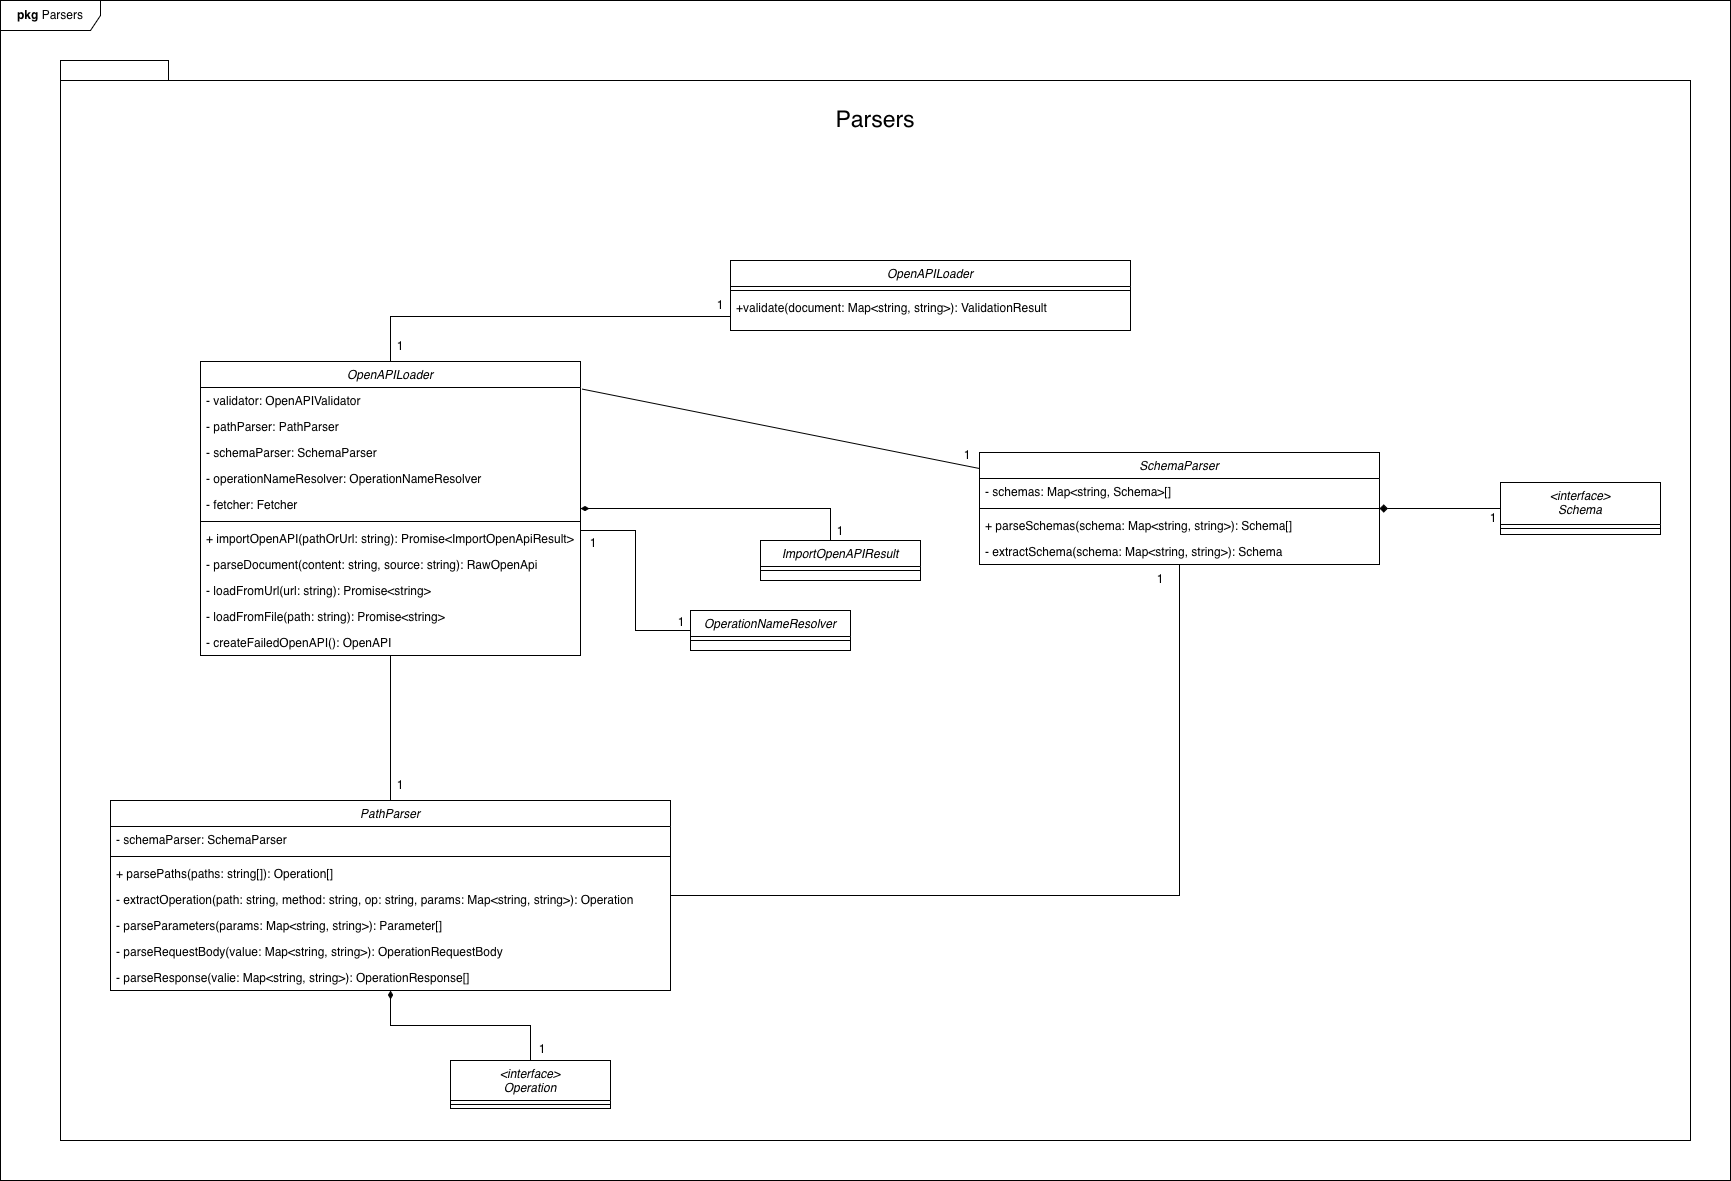

The diagram above was exported from draw.io. Its source (the exported page's mxGraphModel, read from the mxfile embedded in the PNG):
<mxGraphModel dx="-2096" dy="866" grid="1" gridSize="10" guides="1" tooltips="1" connect="1" arrows="1" fold="1" page="1" pageScale="1" pageWidth="827" pageHeight="1169" math="0" shadow="0">
  <root>
    <mxCell id="WIyWlLk6GJQsqaUBKTNV-0" />
    <mxCell id="WIyWlLk6GJQsqaUBKTNV-1" parent="WIyWlLk6GJQsqaUBKTNV-0" />
    <mxCell id="Sss1KsNMbank64jMQI4m-195" parent="WIyWlLk6GJQsqaUBKTNV-1" style="shape=folder;fontStyle=1;spacingTop=10;tabWidth=50;tabHeight=20;tabPosition=left;html=1;whiteSpace=wrap;" value="" vertex="1">
      <mxGeometry height="1080" width="1630" x="4870" y="850" as="geometry" />
    </mxCell>
    <mxCell id="Sss1KsNMbank64jMQI4m-156" edge="1" parent="WIyWlLk6GJQsqaUBKTNV-1" source="Sss1KsNMbank64jMQI4m-2" style="edgeStyle=orthogonalEdgeStyle;rounded=0;orthogonalLoop=1;jettySize=auto;html=1;endArrow=none;endFill=0;" target="Sss1KsNMbank64jMQI4m-151">
      <mxGeometry relative="1" as="geometry">
        <Array as="points">
          <mxPoint x="5200" y="1106" />
        </Array>
      </mxGeometry>
    </mxCell>
    <mxCell id="Sss1KsNMbank64jMQI4m-163" edge="1" parent="WIyWlLk6GJQsqaUBKTNV-1" source="Sss1KsNMbank64jMQI4m-2" style="edgeStyle=orthogonalEdgeStyle;rounded=0;orthogonalLoop=1;jettySize=auto;html=1;endArrow=none;endFill=0;startArrow=diamondThin;startFill=1;" target="Sss1KsNMbank64jMQI4m-160">
      <mxGeometry relative="1" as="geometry">
        <Array as="points">
          <mxPoint x="5640" y="1298" />
        </Array>
      </mxGeometry>
    </mxCell>
    <mxCell id="Sss1KsNMbank64jMQI4m-170" edge="1" parent="WIyWlLk6GJQsqaUBKTNV-1" source="Sss1KsNMbank64jMQI4m-2" style="edgeStyle=orthogonalEdgeStyle;rounded=0;orthogonalLoop=1;jettySize=auto;html=1;endArrow=none;endFill=0;" target="Sss1KsNMbank64jMQI4m-168">
      <mxGeometry relative="1" as="geometry">
        <Array as="points">
          <mxPoint x="5445" y="1320" />
          <mxPoint x="5445" y="1420" />
        </Array>
      </mxGeometry>
    </mxCell>
    <mxCell id="Sss1KsNMbank64jMQI4m-2" parent="WIyWlLk6GJQsqaUBKTNV-1" style="swimlane;fontStyle=2;align=center;verticalAlign=top;childLayout=stackLayout;horizontal=1;startSize=26;horizontalStack=0;resizeParent=1;resizeLast=0;collapsible=1;marginBottom=0;rounded=0;shadow=0;strokeWidth=1;" value="OpenAPILoader" vertex="1">
      <mxGeometry height="294" width="380" x="5010" y="1151" as="geometry">
        <mxRectangle height="26" width="160" x="230" y="140" as="alternateBounds" />
      </mxGeometry>
    </mxCell>
    <mxCell id="Sss1KsNMbank64jMQI4m-3" parent="Sss1KsNMbank64jMQI4m-2" style="text;align=left;verticalAlign=top;spacingLeft=4;spacingRight=4;overflow=hidden;rotatable=0;points=[[0,0.5],[1,0.5]];portConstraint=eastwest;rounded=0;shadow=0;html=0;" value="- validator: OpenAPIValidator" vertex="1">
      <mxGeometry height="26" width="380" y="26" as="geometry" />
    </mxCell>
    <mxCell id="Sss1KsNMbank64jMQI4m-4" parent="Sss1KsNMbank64jMQI4m-2" style="text;align=left;verticalAlign=top;spacingLeft=4;spacingRight=4;overflow=hidden;rotatable=0;points=[[0,0.5],[1,0.5]];portConstraint=eastwest;rounded=0;shadow=0;html=0;" value="- pathParser: PathParser" vertex="1">
      <mxGeometry height="26" width="380" y="52" as="geometry" />
    </mxCell>
    <mxCell id="Sss1KsNMbank64jMQI4m-142" parent="Sss1KsNMbank64jMQI4m-2" style="text;align=left;verticalAlign=top;spacingLeft=4;spacingRight=4;overflow=hidden;rotatable=0;points=[[0,0.5],[1,0.5]];portConstraint=eastwest;rounded=0;shadow=0;html=0;" value="- schemaParser: SchemaParser" vertex="1">
      <mxGeometry height="26" width="380" y="78" as="geometry" />
    </mxCell>
    <mxCell id="Sss1KsNMbank64jMQI4m-141" parent="Sss1KsNMbank64jMQI4m-2" style="text;align=left;verticalAlign=top;spacingLeft=4;spacingRight=4;overflow=hidden;rotatable=0;points=[[0,0.5],[1,0.5]];portConstraint=eastwest;rounded=0;shadow=0;html=0;" value="- operationNameResolver: OperationNameResolver " vertex="1">
      <mxGeometry height="26" width="380" y="104" as="geometry" />
    </mxCell>
    <mxCell id="Sss1KsNMbank64jMQI4m-140" parent="Sss1KsNMbank64jMQI4m-2" style="text;align=left;verticalAlign=top;spacingLeft=4;spacingRight=4;overflow=hidden;rotatable=0;points=[[0,0.5],[1,0.5]];portConstraint=eastwest;rounded=0;shadow=0;html=0;" value="- fetcher: Fetcher" vertex="1">
      <mxGeometry height="26" width="380" y="130" as="geometry" />
    </mxCell>
    <mxCell id="Sss1KsNMbank64jMQI4m-5" parent="Sss1KsNMbank64jMQI4m-2" style="line;html=1;strokeWidth=1;align=left;verticalAlign=middle;spacingTop=-1;spacingLeft=3;spacingRight=3;rotatable=0;labelPosition=right;points=[];portConstraint=eastwest;" value="" vertex="1">
      <mxGeometry height="8" width="380" y="156" as="geometry" />
    </mxCell>
    <mxCell id="Sss1KsNMbank64jMQI4m-6" parent="Sss1KsNMbank64jMQI4m-2" style="text;align=left;verticalAlign=top;spacingLeft=4;spacingRight=4;overflow=hidden;rotatable=0;points=[[0,0.5],[1,0.5]];portConstraint=eastwest;rounded=0;shadow=0;html=0;" value="+ importOpenAPI(pathOrUrl: string): Promise&lt;ImportOpenApiResult&gt;" vertex="1">
      <mxGeometry height="26" width="380" y="164" as="geometry" />
    </mxCell>
    <mxCell id="Sss1KsNMbank64jMQI4m-7" parent="Sss1KsNMbank64jMQI4m-2" style="text;align=left;verticalAlign=top;spacingLeft=4;spacingRight=4;overflow=hidden;rotatable=0;points=[[0,0.5],[1,0.5]];portConstraint=eastwest;rounded=0;shadow=0;html=0;" value="- parseDocument(content: string, source: string): RawOpenApi" vertex="1">
      <mxGeometry height="26" width="380" y="190" as="geometry" />
    </mxCell>
    <mxCell id="Sss1KsNMbank64jMQI4m-8" parent="Sss1KsNMbank64jMQI4m-2" style="text;align=left;verticalAlign=top;spacingLeft=4;spacingRight=4;overflow=hidden;rotatable=0;points=[[0,0.5],[1,0.5]];portConstraint=eastwest;rounded=0;shadow=0;html=0;" value="- loadFromUrl(url: string): Promise&lt;string&gt;" vertex="1">
      <mxGeometry height="26" width="380" y="216" as="geometry" />
    </mxCell>
    <mxCell id="Sss1KsNMbank64jMQI4m-145" parent="Sss1KsNMbank64jMQI4m-2" style="text;align=left;verticalAlign=top;spacingLeft=4;spacingRight=4;overflow=hidden;rotatable=0;points=[[0,0.5],[1,0.5]];portConstraint=eastwest;rounded=0;shadow=0;html=0;" value="- loadFromFile(path: string): Promise&lt;string&gt;" vertex="1">
      <mxGeometry height="26" width="380" y="242" as="geometry" />
    </mxCell>
    <mxCell id="Sss1KsNMbank64jMQI4m-144" parent="Sss1KsNMbank64jMQI4m-2" style="text;align=left;verticalAlign=top;spacingLeft=4;spacingRight=4;overflow=hidden;rotatable=0;points=[[0,0.5],[1,0.5]];portConstraint=eastwest;rounded=0;shadow=0;html=0;" value="- createFailedOpenAPI(): OpenAPI" vertex="1">
      <mxGeometry height="26" width="380" y="268" as="geometry" />
    </mxCell>
    <mxCell id="Sss1KsNMbank64jMQI4m-9" parent="WIyWlLk6GJQsqaUBKTNV-1" style="text;html=1;whiteSpace=wrap;strokeColor=none;fillColor=none;align=center;verticalAlign=middle;rounded=0;fontSize=17;" value="&lt;font style=&quot;font-size: 23px;&quot;&gt;Parsers&lt;/font&gt;" vertex="1">
      <mxGeometry height="40" width="100" x="5635" y="890" as="geometry" />
    </mxCell>
    <mxCell id="Sss1KsNMbank64jMQI4m-177" edge="1" parent="WIyWlLk6GJQsqaUBKTNV-1" source="Sss1KsNMbank64jMQI4m-10" style="edgeStyle=orthogonalEdgeStyle;rounded=0;orthogonalLoop=1;jettySize=auto;html=1;entryX=0;entryY=0.5;entryDx=0;entryDy=0;startArrow=diamond;startFill=1;endArrow=none;endFill=0;" target="Sss1KsNMbank64jMQI4m-175">
      <mxGeometry relative="1" as="geometry" />
    </mxCell>
    <mxCell id="Sss1KsNMbank64jMQI4m-10" parent="WIyWlLk6GJQsqaUBKTNV-1" style="swimlane;fontStyle=2;align=center;verticalAlign=top;childLayout=stackLayout;horizontal=1;startSize=26;horizontalStack=0;resizeParent=1;resizeLast=0;collapsible=1;marginBottom=0;rounded=0;shadow=0;strokeWidth=1;" value="SchemaParser" vertex="1">
      <mxGeometry height="112" width="400" x="5789" y="1242" as="geometry">
        <mxRectangle height="26" width="160" x="230" y="140" as="alternateBounds" />
      </mxGeometry>
    </mxCell>
    <mxCell id="Sss1KsNMbank64jMQI4m-11" parent="Sss1KsNMbank64jMQI4m-10" style="text;align=left;verticalAlign=top;spacingLeft=4;spacingRight=4;overflow=hidden;rotatable=0;points=[[0,0.5],[1,0.5]];portConstraint=eastwest;" value="- schemas: Map&lt;string, Schema&gt;[]" vertex="1">
      <mxGeometry height="26" width="400" y="26" as="geometry" />
    </mxCell>
    <mxCell id="Sss1KsNMbank64jMQI4m-12" parent="Sss1KsNMbank64jMQI4m-10" style="line;html=1;strokeWidth=1;align=left;verticalAlign=middle;spacingTop=-1;spacingLeft=3;spacingRight=3;rotatable=0;labelPosition=right;points=[];portConstraint=eastwest;" value="" vertex="1">
      <mxGeometry height="8" width="400" y="52" as="geometry" />
    </mxCell>
    <mxCell id="Sss1KsNMbank64jMQI4m-13" parent="Sss1KsNMbank64jMQI4m-10" style="text;align=left;verticalAlign=top;spacingLeft=4;spacingRight=4;overflow=hidden;rotatable=0;points=[[0,0.5],[1,0.5]];portConstraint=eastwest;rounded=0;shadow=0;html=0;" value="+ parseSchemas(schema: Map&lt;string, string&gt;): Schema[]" vertex="1">
      <mxGeometry height="26" width="400" y="60" as="geometry" />
    </mxCell>
    <mxCell id="Sss1KsNMbank64jMQI4m-14" parent="Sss1KsNMbank64jMQI4m-10" style="text;align=left;verticalAlign=top;spacingLeft=4;spacingRight=4;overflow=hidden;rotatable=0;points=[[0,0.5],[1,0.5]];portConstraint=eastwest;rounded=0;shadow=0;html=0;" value="- extractSchema(schema: Map&lt;string, string&gt;): Schema" vertex="1">
      <mxGeometry height="26" width="400" y="86" as="geometry" />
    </mxCell>
    <mxCell id="Sss1KsNMbank64jMQI4m-150" edge="1" parent="WIyWlLk6GJQsqaUBKTNV-1" source="Sss1KsNMbank64jMQI4m-15" style="edgeStyle=orthogonalEdgeStyle;rounded=0;orthogonalLoop=1;jettySize=auto;html=1;endArrow=none;endFill=0;" target="Sss1KsNMbank64jMQI4m-10">
      <mxGeometry relative="1" as="geometry" />
    </mxCell>
    <mxCell id="Sss1KsNMbank64jMQI4m-179" edge="1" parent="WIyWlLk6GJQsqaUBKTNV-1" source="Sss1KsNMbank64jMQI4m-15" style="edgeStyle=orthogonalEdgeStyle;rounded=0;orthogonalLoop=1;jettySize=auto;html=1;endArrow=none;endFill=0;startArrow=diamondThin;startFill=1;" target="Sss1KsNMbank64jMQI4m-173">
      <mxGeometry relative="1" as="geometry" />
    </mxCell>
    <mxCell id="Sss1KsNMbank64jMQI4m-15" parent="WIyWlLk6GJQsqaUBKTNV-1" style="swimlane;fontStyle=2;align=center;verticalAlign=top;childLayout=stackLayout;horizontal=1;startSize=26;horizontalStack=0;resizeParent=1;resizeLast=0;collapsible=1;marginBottom=0;rounded=0;shadow=0;strokeWidth=1;" value="PathParser" vertex="1">
      <mxGeometry height="190" width="560" x="4920" y="1590" as="geometry">
        <mxRectangle height="26" width="160" x="230" y="140" as="alternateBounds" />
      </mxGeometry>
    </mxCell>
    <mxCell id="Sss1KsNMbank64jMQI4m-16" parent="Sss1KsNMbank64jMQI4m-15" style="text;align=left;verticalAlign=top;spacingLeft=4;spacingRight=4;overflow=hidden;rotatable=0;points=[[0,0.5],[1,0.5]];portConstraint=eastwest;" value="- schemaParser: SchemaParser" vertex="1">
      <mxGeometry height="26" width="560" y="26" as="geometry" />
    </mxCell>
    <mxCell id="Sss1KsNMbank64jMQI4m-17" parent="Sss1KsNMbank64jMQI4m-15" style="line;html=1;strokeWidth=1;align=left;verticalAlign=middle;spacingTop=-1;spacingLeft=3;spacingRight=3;rotatable=0;labelPosition=right;points=[];portConstraint=eastwest;" value="" vertex="1">
      <mxGeometry height="8" width="560" y="52" as="geometry" />
    </mxCell>
    <mxCell id="Sss1KsNMbank64jMQI4m-18" parent="Sss1KsNMbank64jMQI4m-15" style="text;align=left;verticalAlign=top;spacingLeft=4;spacingRight=4;overflow=hidden;rotatable=0;points=[[0,0.5],[1,0.5]];portConstraint=eastwest;rounded=0;shadow=0;html=0;" value="+ parsePaths(paths: string[]): Operation[]" vertex="1">
      <mxGeometry height="26" width="560" y="60" as="geometry" />
    </mxCell>
    <mxCell id="Sss1KsNMbank64jMQI4m-19" parent="Sss1KsNMbank64jMQI4m-15" style="text;align=left;verticalAlign=top;spacingLeft=4;spacingRight=4;overflow=hidden;rotatable=0;points=[[0,0.5],[1,0.5]];portConstraint=eastwest;rounded=0;shadow=0;html=0;" value="- extractOperation(path: string, method: string, op: string, params: Map&lt;string, string&gt;): Operation" vertex="1">
      <mxGeometry height="26" width="560" y="86" as="geometry" />
    </mxCell>
    <mxCell id="Sss1KsNMbank64jMQI4m-20" parent="Sss1KsNMbank64jMQI4m-15" style="text;align=left;verticalAlign=top;spacingLeft=4;spacingRight=4;overflow=hidden;rotatable=0;points=[[0,0.5],[1,0.5]];portConstraint=eastwest;rounded=0;shadow=0;html=0;" value="- parseParameters(params: Map&lt;string, string&gt;): Parameter[]" vertex="1">
      <mxGeometry height="26" width="560" y="112" as="geometry" />
    </mxCell>
    <mxCell id="Sss1KsNMbank64jMQI4m-149" parent="Sss1KsNMbank64jMQI4m-15" style="text;align=left;verticalAlign=top;spacingLeft=4;spacingRight=4;overflow=hidden;rotatable=0;points=[[0,0.5],[1,0.5]];portConstraint=eastwest;rounded=0;shadow=0;html=0;" value="- parseRequestBody(value: Map&lt;string, string&gt;): OperationRequestBody" vertex="1">
      <mxGeometry height="26" width="560" y="138" as="geometry" />
    </mxCell>
    <mxCell id="Sss1KsNMbank64jMQI4m-148" parent="Sss1KsNMbank64jMQI4m-15" style="text;align=left;verticalAlign=top;spacingLeft=4;spacingRight=4;overflow=hidden;rotatable=0;points=[[0,0.5],[1,0.5]];portConstraint=eastwest;rounded=0;shadow=0;html=0;" value="- parseResponse(valie: Map&lt;string, string&gt;): OperationResponse[]" vertex="1">
      <mxGeometry height="26" width="560" y="164" as="geometry" />
    </mxCell>
    <mxCell id="Sss1KsNMbank64jMQI4m-53" edge="1" parent="WIyWlLk6GJQsqaUBKTNV-1" source="Sss1KsNMbank64jMQI4m-2" style="endArrow=none;html=1;rounded=0;endFill=0;startArrow=none;startFill=0;" target="Sss1KsNMbank64jMQI4m-15" value="">
      <mxGeometry height="50" relative="1" width="50" as="geometry">
        <mxPoint x="5170" y="1468" as="sourcePoint" />
        <mxPoint x="5480" y="1600" as="targetPoint" />
      </mxGeometry>
    </mxCell>
    <mxCell id="Sss1KsNMbank64jMQI4m-54" edge="1" parent="WIyWlLk6GJQsqaUBKTNV-1" source="Sss1KsNMbank64jMQI4m-3" style="endArrow=none;html=1;rounded=0;exitX=1.005;exitY=0.063;exitDx=0;exitDy=0;exitPerimeter=0;endFill=0;" target="Sss1KsNMbank64jMQI4m-10" value="">
      <mxGeometry height="50" relative="1" width="50" as="geometry">
        <mxPoint x="5170" y="1470" as="sourcePoint" />
        <mxPoint x="6020" y="1440" as="targetPoint" />
      </mxGeometry>
    </mxCell>
    <mxCell id="Sss1KsNMbank64jMQI4m-76" parent="WIyWlLk6GJQsqaUBKTNV-1" style="shape=umlFrame;whiteSpace=wrap;html=1;pointerEvents=0;width=100;height=30;" value="&lt;b&gt;pkg&lt;/b&gt; Parsers" vertex="1">
      <mxGeometry height="1180" width="1730" x="4810" y="790" as="geometry" />
    </mxCell>
    <mxCell id="Sss1KsNMbank64jMQI4m-151" parent="WIyWlLk6GJQsqaUBKTNV-1" style="swimlane;fontStyle=2;align=center;verticalAlign=top;childLayout=stackLayout;horizontal=1;startSize=26;horizontalStack=0;resizeParent=1;resizeLast=0;collapsible=1;marginBottom=0;rounded=0;shadow=0;strokeWidth=1;" value="OpenAPILoader" vertex="1">
      <mxGeometry height="70" width="400" x="5540" y="1050" as="geometry">
        <mxRectangle height="26" width="160" x="230" y="140" as="alternateBounds" />
      </mxGeometry>
    </mxCell>
    <mxCell id="Sss1KsNMbank64jMQI4m-153" parent="Sss1KsNMbank64jMQI4m-151" style="line;html=1;strokeWidth=1;align=left;verticalAlign=middle;spacingTop=-1;spacingLeft=3;spacingRight=3;rotatable=0;labelPosition=right;points=[];portConstraint=eastwest;" value="" vertex="1">
      <mxGeometry height="8" width="400" y="26" as="geometry" />
    </mxCell>
    <mxCell id="Sss1KsNMbank64jMQI4m-154" parent="Sss1KsNMbank64jMQI4m-151" style="text;align=left;verticalAlign=top;spacingLeft=4;spacingRight=4;overflow=hidden;rotatable=0;points=[[0,0.5],[1,0.5]];portConstraint=eastwest;rounded=0;shadow=0;html=0;" value="+validate(document: Map&lt;string, string&gt;): ValidationResult" vertex="1">
      <mxGeometry height="26" width="400" y="34" as="geometry" />
    </mxCell>
    <mxCell id="Sss1KsNMbank64jMQI4m-160" parent="WIyWlLk6GJQsqaUBKTNV-1" style="swimlane;fontStyle=2;align=center;verticalAlign=top;childLayout=stackLayout;horizontal=1;startSize=26;horizontalStack=0;resizeParent=1;resizeLast=0;collapsible=1;marginBottom=0;rounded=0;shadow=0;strokeWidth=1;" value="ImportOpenAPIResult" vertex="1">
      <mxGeometry height="40" width="160" x="5570" y="1330" as="geometry">
        <mxRectangle height="26" width="160" x="230" y="140" as="alternateBounds" />
      </mxGeometry>
    </mxCell>
    <mxCell id="Sss1KsNMbank64jMQI4m-161" parent="Sss1KsNMbank64jMQI4m-160" style="line;html=1;strokeWidth=1;align=left;verticalAlign=middle;spacingTop=-1;spacingLeft=3;spacingRight=3;rotatable=0;labelPosition=right;points=[];portConstraint=eastwest;" value="" vertex="1">
      <mxGeometry height="8" width="160" y="26" as="geometry" />
    </mxCell>
    <mxCell id="Sss1KsNMbank64jMQI4m-168" parent="WIyWlLk6GJQsqaUBKTNV-1" style="swimlane;fontStyle=2;align=center;verticalAlign=top;childLayout=stackLayout;horizontal=1;startSize=26;horizontalStack=0;resizeParent=1;resizeLast=0;collapsible=1;marginBottom=0;rounded=0;shadow=0;strokeWidth=1;" value="OperationNameResolver" vertex="1">
      <mxGeometry height="40" width="160" x="5500" y="1400" as="geometry">
        <mxRectangle height="26" width="160" x="230" y="140" as="alternateBounds" />
      </mxGeometry>
    </mxCell>
    <mxCell id="Sss1KsNMbank64jMQI4m-169" parent="Sss1KsNMbank64jMQI4m-168" style="line;html=1;strokeWidth=1;align=left;verticalAlign=middle;spacingTop=-1;spacingLeft=3;spacingRight=3;rotatable=0;labelPosition=right;points=[];portConstraint=eastwest;" value="" vertex="1">
      <mxGeometry height="8" width="160" y="26" as="geometry" />
    </mxCell>
    <mxCell id="Sss1KsNMbank64jMQI4m-173" parent="WIyWlLk6GJQsqaUBKTNV-1" style="swimlane;fontStyle=2;align=center;verticalAlign=top;childLayout=stackLayout;horizontal=1;startSize=40;horizontalStack=0;resizeParent=1;resizeLast=0;collapsible=1;marginBottom=0;rounded=0;shadow=0;strokeWidth=1;" value="&lt;interface&gt;&#10;Operation" vertex="1">
      <mxGeometry height="48" width="160" x="5260" y="1850" as="geometry">
        <mxRectangle height="26" width="160" x="230" y="140" as="alternateBounds" />
      </mxGeometry>
    </mxCell>
    <mxCell id="Sss1KsNMbank64jMQI4m-174" parent="Sss1KsNMbank64jMQI4m-173" style="line;html=1;strokeWidth=1;align=left;verticalAlign=middle;spacingTop=-1;spacingLeft=3;spacingRight=3;rotatable=0;labelPosition=right;points=[];portConstraint=eastwest;" value="" vertex="1">
      <mxGeometry height="8" width="160" y="40" as="geometry" />
    </mxCell>
    <mxCell id="Sss1KsNMbank64jMQI4m-175" parent="WIyWlLk6GJQsqaUBKTNV-1" style="swimlane;fontStyle=2;align=center;verticalAlign=top;childLayout=stackLayout;horizontal=1;startSize=42;horizontalStack=0;resizeParent=1;resizeLast=0;collapsible=1;marginBottom=0;rounded=0;shadow=0;strokeWidth=1;" value="&lt;interface&gt;&#10;Schema" vertex="1">
      <mxGeometry height="52" width="160" x="6310" y="1272" as="geometry">
        <mxRectangle height="26" width="160" x="230" y="140" as="alternateBounds" />
      </mxGeometry>
    </mxCell>
    <mxCell id="Sss1KsNMbank64jMQI4m-176" parent="Sss1KsNMbank64jMQI4m-175" style="line;html=1;strokeWidth=1;align=left;verticalAlign=middle;spacingTop=-1;spacingLeft=3;spacingRight=3;rotatable=0;labelPosition=right;points=[];portConstraint=eastwest;" value="" vertex="1">
      <mxGeometry height="8" width="160" y="42" as="geometry" />
    </mxCell>
    <mxCell id="Sss1KsNMbank64jMQI4m-181" parent="WIyWlLk6GJQsqaUBKTNV-1" style="text;html=1;whiteSpace=wrap;strokeColor=none;fillColor=none;align=center;verticalAlign=middle;rounded=0;" value="1" vertex="1">
      <mxGeometry height="30" width="60" x="5620" y="1306" as="geometry" />
    </mxCell>
    <mxCell id="Sss1KsNMbank64jMQI4m-183" parent="WIyWlLk6GJQsqaUBKTNV-1" style="text;html=1;whiteSpace=wrap;strokeColor=none;fillColor=none;align=center;verticalAlign=middle;rounded=0;" value="1" vertex="1">
      <mxGeometry height="30" width="60" x="5461" y="1397" as="geometry" />
    </mxCell>
    <mxCell id="Sss1KsNMbank64jMQI4m-184" parent="WIyWlLk6GJQsqaUBKTNV-1" style="text;html=1;whiteSpace=wrap;strokeColor=none;fillColor=none;align=center;verticalAlign=middle;rounded=0;" value="1" vertex="1">
      <mxGeometry height="30" width="34" x="5386" y="1318" as="geometry" />
    </mxCell>
    <mxCell id="Sss1KsNMbank64jMQI4m-185" parent="WIyWlLk6GJQsqaUBKTNV-1" style="text;html=1;whiteSpace=wrap;strokeColor=none;fillColor=none;align=center;verticalAlign=middle;rounded=0;" value="1" vertex="1">
      <mxGeometry height="30" width="60" x="5500" y="1080" as="geometry" />
    </mxCell>
    <mxCell id="Sss1KsNMbank64jMQI4m-186" parent="WIyWlLk6GJQsqaUBKTNV-1" style="text;html=1;whiteSpace=wrap;strokeColor=none;fillColor=none;align=center;verticalAlign=middle;rounded=0;" value="1" vertex="1">
      <mxGeometry height="30" width="60" x="5180" y="1121" as="geometry" />
    </mxCell>
    <mxCell id="Sss1KsNMbank64jMQI4m-188" parent="WIyWlLk6GJQsqaUBKTNV-1" style="text;html=1;whiteSpace=wrap;strokeColor=none;fillColor=none;align=center;verticalAlign=middle;rounded=0;" value="1" vertex="1">
      <mxGeometry height="30" width="60" x="5180" y="1560" as="geometry" />
    </mxCell>
    <mxCell id="Sss1KsNMbank64jMQI4m-190" parent="WIyWlLk6GJQsqaUBKTNV-1" style="text;html=1;whiteSpace=wrap;strokeColor=none;fillColor=none;align=center;verticalAlign=middle;rounded=0;" value="1" vertex="1">
      <mxGeometry height="30" width="60" x="5322" y="1824" as="geometry" />
    </mxCell>
    <mxCell id="Sss1KsNMbank64jMQI4m-191" parent="WIyWlLk6GJQsqaUBKTNV-1" style="text;html=1;whiteSpace=wrap;strokeColor=none;fillColor=none;align=center;verticalAlign=middle;rounded=0;" value="1" vertex="1">
      <mxGeometry height="30" width="60" x="5747" y="1230" as="geometry" />
    </mxCell>
    <mxCell id="Sss1KsNMbank64jMQI4m-193" parent="WIyWlLk6GJQsqaUBKTNV-1" style="text;html=1;whiteSpace=wrap;strokeColor=none;fillColor=none;align=center;verticalAlign=middle;rounded=0;" value="1" vertex="1">
      <mxGeometry height="30" width="60" x="5940" y="1354" as="geometry" />
    </mxCell>
    <mxCell id="Sss1KsNMbank64jMQI4m-194" parent="WIyWlLk6GJQsqaUBKTNV-1" style="text;html=1;whiteSpace=wrap;strokeColor=none;fillColor=none;align=center;verticalAlign=middle;rounded=0;" value="1" vertex="1">
      <mxGeometry height="30" width="60" x="6273" y="1293" as="geometry" />
    </mxCell>
  </root>
</mxGraphModel>